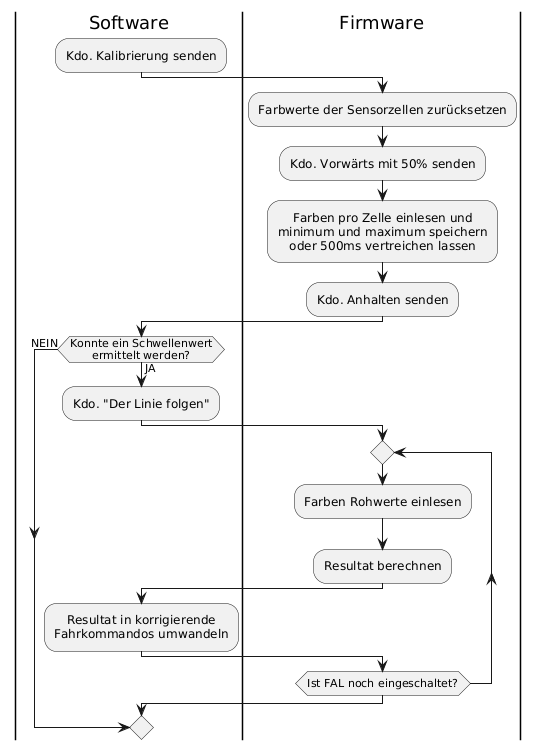

The diagram above was rendered by PlantUML. Its source (embedded in the PNG):
@startuml
'https://plantuml.com/activity-diagram-beta
skinparam defaultTextAlignment center

|Software|
:Kdo. Kalibrierung senden;
|Firmware|
:Farbwerte der Sensorzellen zurücksetzen;
:Kdo. Vorwärts mit 50% senden;
:Farben pro Zelle einlesen und
minimum und maximum speichern
oder 500ms vertreichen lassen;
:Kdo. Anhalten senden;
|Software|
if(Konnte ein Schwellenwert\nermittelt werden?) then(JA)
	:Kdo. "Der Linie folgen";
	|Firmware|
	repeat
		:Farben Rohwerte einlesen;
		:Resultat berechnen;
		|Software|
		:Resultat in korrigierende
		Fahrkommandos umwandeln;
		|Firmware|
	repeat while (Ist FAL noch eingeschaltet?)
else(NEIN)
@enduml